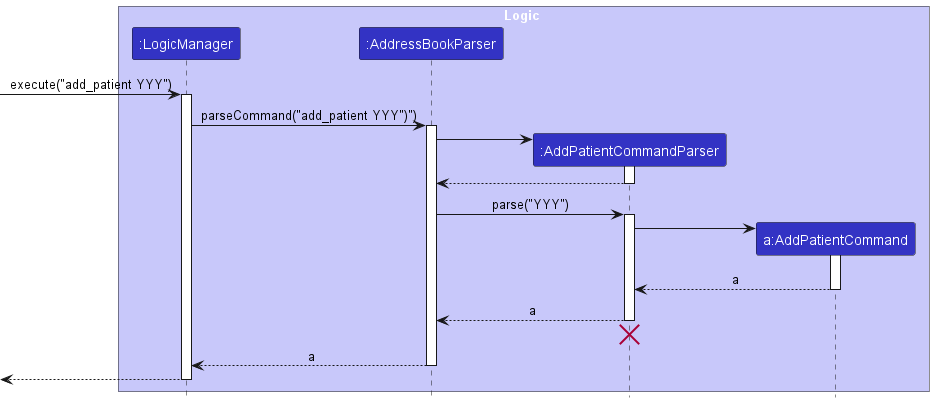

The diagram above was rendered by PlantUML. Its source (embedded in the PNG):
@startuml
!include style.puml

box Logic LOGIC_COLOR_T1
participant ":LogicManager" as LogicManager LOGIC_COLOR
participant ":AddressBookParser" as AddressBookParser LOGIC_COLOR
participant ":AddPatientCommandParser" as AddPatientCommandParser LOGIC_COLOR
participant "a:AddPatientCommand" as AddPatientCommand LOGIC_COLOR
end box

[-> LogicManager : execute("add_patient YYY")
activate LogicManager

LogicManager -> AddressBookParser : parseCommand("add_patient YYY")")
activate AddressBookParser

create AddPatientCommandParser
AddressBookParser -> AddPatientCommandParser
activate AddPatientCommandParser

AddPatientCommandParser --> AddressBookParser
deactivate AddPatientCommandParser

AddressBookParser -> AddPatientCommandParser : parse("YYY")
activate AddPatientCommandParser

create AddPatientCommand
AddPatientCommandParser -> AddPatientCommand
activate AddPatientCommand

AddPatientCommand --> AddPatientCommandParser : a
deactivate AddPatientCommand

AddPatientCommandParser --> AddressBookParser : a
deactivate AddPatientCommandParser

AddPatientCommandParser -[hidden]-> AddressBookParser
destroy AddPatientCommandParser

AddressBookParser --> LogicManager : a
deactivate AddressBookParser

[<--LogicManager
deactivate LogicManager
@enduml